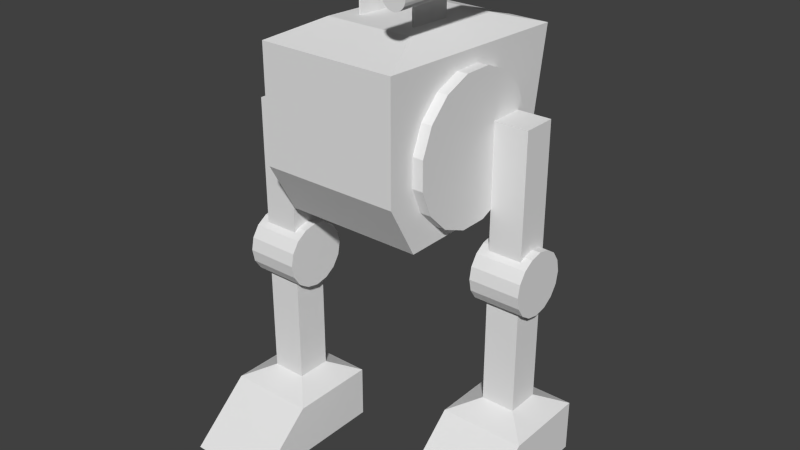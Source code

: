# Source: GiantRobot.blend  (saved by Blender 2.70.0; exported with 4.5.12 LTS)
import bpy
from mathutils import Matrix  # noqa: F401  (used for matrix-valued properties, if any)

bpy.ops.wm.read_factory_settings(use_empty=True)
scene = bpy.context.scene
scene.name = 'Scene'

# ---- collections
col_collection_1 = bpy.data.collections.new('Collection 1'); scene.collection.children.link(col_collection_1)

# ---- materials (node trees are filled in below, after node groups)
mat_material = bpy.data.materials.new('Material')
mat_material.alpha_threshold = 0.0
mat_material.use_transparent_shadow = False
mat_material.roughness = 0.5
mat_material.line_color = (0.0, 0.0, 0.0, 1.0)

# ---- material node trees

# ---- world
world_world = bpy.data.worlds.new('World'); scene.world = world_world
world_world.color = (0.05088, 0.05088, 0.05088)
world_world.use_sun_shadow = False
world_world.sun_shadow_jitter_overblur = 0.0
world_world.cycles.sampling_method = 'MANUAL'
world_world.cycles.sample_map_resolution = 256

# ---- meshes
me_cube = bpy.data.meshes.new('Cube')
me_cube.from_pydata([(0.6456, 0.4, 0.002044), (0.6456, -0.278, 0.002044), (0.2456, -0.278, 0.002044), (0.2456, 0.4, 0.002044), (0.6456, 0.4, 0.2481), (0.6456, -1.639e-07, 0.2481), (0.2456, 7.451e-08, 0.2481), (0.2456, 0.4, 0.2481), (0.5256, 0.28, 0.3063), (0.5256, 0.12, 0.3063), (0.3656, 0.12, 0.3063), (0.3656, 0.28, 0.3063), (0.3656, 0.28, 0.9223), (0.3656, 0.12, 0.9223), (0.5256, 0.12, 0.9223), (0.5256, 0.28, 0.9223), (0.3216, 0.35, 0.9237), (0.3216, 0.3386, 0.9811), (0.3216, 0.3061, 1.03), (0.3216, 0.2574, 1.062), (0.3216, 0.2, 1.074), (0.3216, 0.1426, 1.062), (0.3216, 0.09393, 1.03), (0.3216, 0.06142, 0.9811), (0.3216, 0.05, 0.9237), (0.3216, 0.06142, 0.8663), (0.3216, 0.09393, 0.8176), (0.3216, 0.1426, 0.7851), (0.3216, 0.2, 0.7737), (0.2066, -0.201, 2.01), (0.3216, 0.2574, 0.7851), (0.3216, 0.3061, 0.8176), (0.2066, 0.295, 1.992), (0.3216, 0.3386, 0.8663), (0.5656, 0.35, 0.9237), (0.5656, 0.3386, 0.9811), (0.5656, 0.3061, 1.03), (0.5656, 0.2574, 1.062), (0.5656, 0.2, 1.074), (0.5656, 0.1426, 1.062), (0.5656, 0.09393, 1.03), (0.5656, 0.06142, 0.9811), (0.5656, 0.05, 0.9237), (0.5656, 0.06142, 0.8663), (0.5656, 0.09393, 0.8176), (0.5656, 0.1426, 0.7851), (0.5656, 0.2, 0.7737), (0.5656, 0.2574, 0.7851), (0.5656, 0.3061, 0.8176), (0.5656, 0.3386, 0.8663), (0.5256, 0.28, 1.624), (0.5256, 0.12, 1.624), (0.3656, 0.12, 1.624), (0.3656, 0.28, 1.624), (0.3656, 0.28, 0.9354), (0.3656, 0.12, 0.9354), (0.5256, 0.12, 0.9354), (0.5256, 0.28, 0.9354), (0.3154, 0.326, 1.607), (0.3154, 0.2764, 1.727), (0.3154, 0.1847, 1.819), (0.3154, 0.06485, 1.868), (0.3154, -0.06485, 1.868), (0.3154, -0.1847, 1.819), (0.3154, -0.2764, 1.727), (0.3154, -0.326, 1.607), (0.3154, -0.326, 1.477), (0.3154, -0.2764, 1.358), (0.3154, -0.1847, 1.266), (0.3154, -0.06485, 1.216), (0.3154, 0.06485, 1.216), (0.3154, 0.1847, 1.266), (0.3154, 0.2764, 1.358), (0.3154, 0.326, 1.477), (0.367, 0.326, 1.607), (0.367, 0.2764, 1.727), (0.367, 0.1847, 1.819), (0.367, 0.06485, 1.868), (0.367, -0.06485, 1.868), (0.367, -0.1847, 1.819), (0.367, -0.2764, 1.727), (0.367, -0.326, 1.607), (0.367, -0.326, 1.477), (0.367, -0.2764, 1.358), (0.367, -0.1847, 1.266), (0.367, -0.06485, 1.216), (0.367, 0.06485, 1.216), (0.367, 0.1847, 1.266), (0.367, 0.2764, 1.358), (0.367, 0.326, 1.477), (0.3178, 0.3178, 1.195), (0.3178, -0.3178, 1.195), (0.3178, 0.3178, 1.621), (0.3178, -0.3178, 1.621), (0.3178, 0.4522, 1.378), (0.3178, 0.5431, 1.914), (0.3178, -0.4491, 1.43), (0.3178, -0.4491, 1.951), (0.2462, 1.49e-07, 2.169), (0.2378, 1.49e-07, 2.179), (0.2933, 0.403, 2.268), (0.2933, -0.403, 2.268), (0.3068, 0.403, 2.266), (0.3068, -0.403, 2.266), (0.3195, 0.403, 2.261), (0.3195, -0.403, 2.261), (0.3304, 0.403, 2.253), (0.3304, -0.403, 2.253), (0.3387, 0.403, 2.242), (0.3387, -0.403, 2.242), (0.3439, 0.403, 2.229), (0.3439, -0.403, 2.229), (0.3457, 0.403, 2.216), (0.3457, -0.403, 2.216), (0.3439, 0.403, 2.202), (0.3439, -0.403, 2.202), (0.3387, 0.403, 2.189), (0.3387, -0.403, 2.189), (0.3304, 0.403, 2.179), (0.3304, -0.403, 2.179), (0.3195, 0.403, 2.17), (0.3195, -0.403, 2.17), (0.3068, 0.403, 2.165), (0.3068, -0.403, 2.165), (0.2933, 0.403, 2.163), (0.2933, -0.403, 2.163), (0.2797, 0.403, 2.165), (0.2797, -0.403, 2.165), (0.267, 0.403, 2.17), (0.267, -0.403, 2.17), (0.2562, 0.403, 2.179), (0.2562, -0.403, 2.179), (0.2478, 0.403, 2.189), (0.2478, -0.403, 2.189), (0.2426, 0.403, 2.202), (0.2426, -0.403, 2.202), (0.2408, 0.403, 2.216), (0.2408, -0.403, 2.216), (0.2426, 0.403, 2.229), (0.2426, -0.403, 2.229), (0.2478, 0.403, 2.242), (0.2478, -0.403, 2.242), (0.2562, 0.403, 2.253), (0.2562, -0.403, 2.253), (0.267, 0.403, 2.261), (0.267, -0.403, 2.261), (0.2797, 0.403, 2.266), (0.2797, -0.403, 2.266), (0.2428, -0.2015, 2.184), (0.2512, -0.2015, 2.174), (0.2487, -0.1007, 2.171), (0.2403, -0.1007, 2.182), (0.2428, 0.2015, 2.184), (0.2512, 0.2015, 2.174), (0.2487, 0.1007, 2.171), (0.2403, 0.1007, 2.182), (0.1337, 1.49e-07, 2.082), (0.1254, 1.49e-07, 2.093), (0.1362, -0.1007, 2.085), (0.1279, -0.1007, 2.096), (0.1362, 0.1007, 2.085), (0.1279, 0.1007, 2.096), (0.1337, 1.49e-07, 1.971), (0.1254, 1.49e-07, 1.982), (0.1362, -0.1007, 1.974), (0.1279, -0.1007, 1.985), (0.1362, 0.1007, 1.974), (0.1279, 0.1007, 1.985), (-0.6456, -1.49e-08, 0.002044), (-0.6456, -0.678, 0.002044), (-0.2456, -0.678, 0.002044), (-0.2456, 4.47e-08, 0.002044), (-0.6456, -1.341e-07, 0.2481), (-0.6456, -0.4, 0.2481), (-0.2456, -0.4, 0.2481), (-0.2456, -1.49e-08, 0.2481), (-0.5256, -0.12, 0.3063), (-0.5256, -0.28, 0.3063), (-0.3656, -0.28, 0.3063), (-0.3656, -0.12, 0.3063), (-0.3656, -0.12, 0.9223), (-0.3656, -0.28, 0.9223), (-0.5256, -0.28, 0.9223), (-0.5256, -0.12, 0.9223), (-0.3216, -0.05, 0.9237), (-0.3216, -0.06142, 0.9811), (-0.3216, -0.09393, 1.03), (-0.3216, -0.1426, 1.062), (-0.3216, -0.2, 1.074), (-0.3216, -0.2574, 1.062), (-0.3216, -0.3061, 1.03), (-0.3216, -0.3386, 0.9811), (-0.3216, -0.35, 0.9237), (-0.3216, -0.3386, 0.8663), (-0.3216, -0.3061, 0.8176), (-0.3216, -0.2574, 0.7851), (-0.3216, -0.2, 0.7737), (-0.2066, -0.201, 2.01), (-0.3216, -0.1426, 0.7851), (-0.3216, -0.09393, 0.8176), (-0.3216, -0.06142, 0.8663), (-0.2066, 0.295, 1.992), (-0.5656, -0.05, 0.9237), (-0.5656, -0.06142, 0.9811), (-0.5656, -0.09393, 1.03), (-0.5656, -0.1426, 1.062), (-0.5656, -0.2, 1.074), (-0.5656, -0.2574, 1.062), (-0.5656, -0.3061, 1.03), (-0.5656, -0.3386, 0.9811), (-0.5656, -0.35, 0.9237), (-0.5656, -0.3386, 0.8663), (-0.5656, -0.3061, 0.8176), (-0.5656, -0.2574, 0.7851), (-0.5656, -0.2, 0.7737), (-0.5656, -0.1426, 0.7851), (-0.5656, -0.09393, 0.8176), (-0.5656, -0.06142, 0.8663), (-0.5256, -0.12, 1.624), (-0.5256, -0.28, 1.624), (-0.3656, -0.28, 1.624), (-0.3656, -0.12, 1.624), (-0.3656, -0.12, 0.9354), (-0.3656, -0.28, 0.9354), (-0.5256, -0.28, 0.9354), (-0.5256, -0.12, 0.9354), (-0.3154, 0.326, 1.607), (-0.3154, 0.2764, 1.727), (-0.3154, 0.1847, 1.819), (-0.3154, 0.06485, 1.868), (-0.3154, -0.06485, 1.868), (-0.3154, -0.1847, 1.819), (-0.3154, -0.2764, 1.727), (-0.3154, -0.326, 1.607), (-0.3154, -0.326, 1.477), (-0.3154, -0.2764, 1.358), (-0.3154, -0.1847, 1.266), (-0.3154, -0.06485, 1.216), (-0.3154, 0.06485, 1.216), (-0.3154, 0.1847, 1.266), (-0.3154, 0.2764, 1.358), (-0.3154, 0.326, 1.477), (-0.367, 0.326, 1.607), (-0.367, 0.2764, 1.727), (-0.367, 0.1847, 1.819), (-0.367, 0.06485, 1.868), (-0.367, -0.06485, 1.868), (-0.367, -0.1847, 1.819), (-0.367, -0.2764, 1.727), (-0.367, -0.326, 1.607), (-0.367, -0.326, 1.477), (-0.367, -0.2764, 1.358), (-0.367, -0.1847, 1.266), (-0.367, -0.06485, 1.216), (-0.367, 0.06485, 1.216), (-0.367, 0.1847, 1.266), (-0.367, 0.2764, 1.358), (-0.367, 0.326, 1.477), (-0.3178, 0.3178, 1.195), (-0.3178, -0.3178, 1.195), (-0.3178, 0.3178, 1.621), (-0.3178, -0.3178, 1.621), (-0.3178, 0.4522, 1.378), (-0.3178, 0.5431, 1.914), (-0.3178, -0.4491, 1.43), (-0.3178, -0.4491, 1.951), (-0.2462, 1.49e-07, 2.169), (-0.2378, 1.49e-07, 2.179), (-0.2933, 0.403, 2.268), (-0.2933, -0.403, 2.268), (-0.3068, 0.403, 2.266), (-0.3068, -0.403, 2.266), (-0.3195, 0.403, 2.261), (-0.3195, -0.403, 2.261), (-0.3304, 0.403, 2.253), (-0.3304, -0.403, 2.253), (-0.3387, 0.403, 2.242), (-0.3387, -0.403, 2.242), (-0.3439, 0.403, 2.229), (-0.3439, -0.403, 2.229), (-0.3457, 0.403, 2.216), (-0.3457, -0.403, 2.216), (-0.3439, 0.403, 2.202), (-0.3439, -0.403, 2.202), (-0.3387, 0.403, 2.189), (-0.3387, -0.403, 2.189), (-0.3304, 0.403, 2.179), (-0.3304, -0.403, 2.179), (-0.3195, 0.403, 2.17), (-0.3195, -0.403, 2.17), (-0.3068, 0.403, 2.165), (-0.3068, -0.403, 2.165), (-0.2933, 0.403, 2.163), (-0.2933, -0.403, 2.163), (-0.2797, 0.403, 2.165), (-0.2797, -0.403, 2.165), (-0.267, 0.403, 2.17), (-0.267, -0.403, 2.17), (-0.2562, 0.403, 2.179), (-0.2562, -0.403, 2.179), (-0.2478, 0.403, 2.189), (-0.2478, -0.403, 2.189), (-0.2426, 0.403, 2.202), (-0.2426, -0.403, 2.202), (-0.2408, 0.403, 2.216), (-0.2408, -0.403, 2.216), (-0.2426, 0.403, 2.229), (-0.2426, -0.403, 2.229), (-0.2478, 0.403, 2.242), (-0.2478, -0.403, 2.242), (-0.2562, 0.403, 2.253), (-0.2562, -0.403, 2.253), (-0.267, 0.403, 2.261), (-0.267, -0.403, 2.261), (-0.2797, 0.403, 2.266), (-0.2797, -0.403, 2.266), (-0.2428, -0.2015, 2.184), (-0.2512, -0.2015, 2.174), (-0.2487, -0.1007, 2.171), (-0.2403, -0.1007, 2.182), (-0.2428, 0.2015, 2.184), (-0.2512, 0.2015, 2.174), (-0.2487, 0.1007, 2.171), (-0.2403, 0.1007, 2.182), (-0.1337, 1.49e-07, 2.082), (-0.1254, 1.49e-07, 2.093), (-0.1362, -0.1007, 2.085), (-0.1279, -0.1007, 2.096), (-0.1362, 0.1007, 2.085), (-0.1279, 0.1007, 2.096), (-0.1337, 1.49e-07, 1.971), (-0.1254, 1.49e-07, 1.982), (-0.1362, -0.1007, 1.974), (-0.1279, -0.1007, 1.985), (-0.1362, 0.1007, 1.974), (-0.1279, 0.1007, 1.985)], [], [(0, 1, 2, 3), (7, 6, 10, 11), (0, 4, 5, 1), (1, 5, 6, 2), (2, 6, 7, 3), (4, 0, 3, 7), (11, 10, 13, 12), (6, 5, 9, 10), (4, 7, 11, 8), (5, 4, 8, 9), (10, 9, 14, 13), (8, 11, 12, 15), (52, 55, 56, 51), (25, 26, 44, 43), (20, 21, 39, 38), (31, 33, 49, 48), (24, 25, 43, 42), (19, 20, 38, 37), (30, 31, 48, 47), (18, 19, 37, 36), (23, 24, 42, 41), (28, 30, 47, 46), (17, 18, 36, 35), (22, 23, 41, 40), (27, 28, 46, 45), (16, 17, 35, 34), (21, 22, 40, 39), (26, 27, 45, 44), (9, 8, 15, 14), (53, 54, 55, 52), (50, 57, 54, 53), (51, 56, 57, 50), (67, 68, 84, 83), (61, 62, 78, 77), (71, 72, 88, 87), (66, 67, 83, 82), (60, 61, 77, 76), (70, 71, 87, 86), (59, 60, 76, 75), (65, 66, 82, 81), (69, 70, 86, 85), (58, 59, 75, 74), (64, 65, 81, 80), (68, 69, 85, 84), (73, 58, 74, 89), (63, 64, 80, 79), (62, 63, 79, 78), (33, 16, 34, 49), (92, 93, 91, 90), (92, 90, 94, 95), (97, 265, 264, 96), (91, 93, 97, 96), (72, 73, 89, 88), (93, 92, 97), (92, 95, 97), (17, 16, 33, 31, 30, 28, 27, 26, 25, 24, 23, 22, 21, 20, 19, 18), (35, 36, 37, 38, 39, 40, 41, 42, 43, 44, 45, 46, 47, 48, 49, 34), (75, 76, 77, 78, 79, 80, 81, 82, 83, 84, 85, 86, 87, 88, 89, 74), (97, 95, 32, 29), (100, 101, 103, 102), (102, 103, 105, 104), (104, 105, 107, 106), (106, 107, 109, 108), (108, 109, 111, 110), (110, 111, 113, 112), (112, 113, 115, 114), (159, 157, 163, 165), (114, 115, 117, 116), (156, 158, 164, 162), (116, 117, 119, 118), (157, 161, 167, 163), (118, 119, 121, 120), (158, 159, 165, 164), (120, 121, 123, 122), (162, 164, 165, 163), (122, 123, 125, 124), (166, 162, 163, 167), (124, 125, 127, 126), (155, 154, 160, 161), (126, 127, 129, 128), (154, 98, 156, 160), (128, 129, 131, 149, 150, 98, 154, 153, 130), (150, 151, 159, 158), (98, 150, 158, 156), (99, 155, 161, 157), (132, 152, 155, 99, 151, 148, 133, 135, 134), (153, 154, 155, 152, 132, 130), (134, 135, 137, 136), (149, 131, 133, 148, 151, 150), (136, 137, 139, 138), (160, 156, 162, 166), (138, 139, 141, 140), (151, 99, 157, 159), (140, 141, 143, 142), (161, 160, 166, 167), (142, 143, 145, 144), (103, 101, 147, 145, 143, 141, 139, 137, 135, 133, 131, 129, 127, 125, 123, 121, 119, 117, 115, 113, 111, 109, 107, 105), (146, 147, 101, 100), (144, 145, 147, 146), (100, 102, 104, 106, 108, 110, 112, 114, 116, 118, 120, 122, 124, 126, 128, 130, 132, 134, 136, 138, 140, 142, 144, 146), (50, 53, 52, 51), (168, 171, 170, 169), (175, 179, 178, 174), (168, 169, 173, 172), (169, 170, 174, 173), (170, 171, 175, 174), (172, 175, 171, 168), (179, 180, 181, 178), (174, 178, 177, 173), (172, 176, 179, 175), (173, 177, 176, 172), (178, 181, 182, 177), (176, 183, 180, 179), (220, 219, 224, 223), (193, 211, 212, 194), (188, 206, 207, 189), (199, 216, 217, 200), (192, 210, 211, 193), (187, 205, 206, 188), (198, 215, 216, 199), (186, 204, 205, 187), (191, 209, 210, 192), (196, 214, 215, 198), (185, 203, 204, 186), (190, 208, 209, 191), (195, 213, 214, 196), (184, 202, 203, 185), (189, 207, 208, 190), (194, 212, 213, 195), (177, 182, 183, 176), (221, 220, 223, 222), (218, 221, 222, 225), (219, 218, 225, 224), (235, 251, 252, 236), (229, 245, 246, 230), (239, 255, 256, 240), (234, 250, 251, 235), (228, 244, 245, 229), (238, 254, 255, 239), (227, 243, 244, 228), (233, 249, 250, 234), (237, 253, 254, 238), (226, 242, 243, 227), (232, 248, 249, 233), (236, 252, 253, 237), (241, 257, 242, 226), (231, 247, 248, 232), (230, 246, 247, 231), (200, 217, 202, 184), (260, 258, 259, 261), (260, 263, 262, 258), (240, 256, 257, 241), (185, 186, 187, 188, 189, 190, 191, 192, 193, 194, 195, 196, 198, 199, 200, 184), (203, 202, 217, 216, 215, 214, 213, 212, 211, 210, 209, 208, 207, 206, 205, 204), (243, 242, 257, 256, 255, 254, 253, 252, 251, 250, 249, 248, 247, 246, 245, 244), (268, 270, 271, 269), (270, 272, 273, 271), (272, 274, 275, 273), (274, 276, 277, 275), (276, 278, 279, 277), (278, 280, 281, 279), (280, 282, 283, 281), (327, 333, 331, 325), (282, 284, 285, 283), (324, 330, 332, 326), (284, 286, 287, 285), (325, 331, 335, 329), (286, 288, 289, 287), (326, 332, 333, 327), (288, 290, 291, 289), (330, 331, 333, 332), (290, 292, 293, 291), (334, 335, 331, 330), (292, 294, 295, 293), (323, 329, 328, 322), (294, 296, 297, 295), (322, 328, 324, 266), (296, 298, 321, 322, 266, 318, 317, 299, 297), (318, 326, 327, 319), (266, 324, 326, 318), (267, 325, 329, 323), (300, 302, 303, 301, 316, 319, 267, 323, 320), (321, 298, 300, 320, 323, 322), (302, 304, 305, 303), (317, 318, 319, 316, 301, 299), (304, 306, 307, 305), (328, 334, 330, 324), (306, 308, 309, 307), (319, 327, 325, 267), (308, 310, 311, 309), (329, 335, 334, 328), (310, 312, 313, 311), (271, 273, 275, 277, 279, 281, 283, 285, 287, 289, 291, 293, 295, 297, 299, 301, 303, 305, 307, 309, 311, 313, 315, 269), (314, 268, 269, 315), (312, 314, 315, 313), (268, 314, 312, 310, 308, 306, 304, 302, 300, 298, 296, 294, 292, 290, 288, 286, 284, 282, 280, 278, 276, 274, 272, 270), (218, 219, 220, 221), (259, 91, 96, 264), (95, 263, 201, 32), (263, 95, 94, 262), (265, 97, 29, 197), (265, 197, 201, 263), (197, 29, 32, 201), (90, 258, 262, 94), (260, 265, 263), (259, 258, 90, 91), (259, 264, 265, 261), (261, 265, 260)])
me_cube.materials.append(mat_material)
me_cube.use_remesh_preserve_volume = False
me_cube.use_remesh_preserve_attributes = False
me_cube.use_mirror_vertex_groups = False
me_cube.update()
arm_armature_001 = bpy.data.armatures.new('Armature.001')  # bones are not reproduced

# ---- objects
ob_armature = bpy.data.objects.new('Armature', arm_armature_001)
ob_cube = bpy.data.objects.new('Cube', me_cube)

# ---- transforms, parenting, visibility, modifiers, constraints
ob_armature.location = (0.0, 0.0, 0.0)
ob_armature.lineart.crease_threshold = 0.0
ob_cube.location = (0.0, 0.0, 0.0)
ob_cube.lock_rotations_4d = False
ob_cube.empty_display_type = 'ARROWS'
ob_cube.lineart.crease_threshold = 0.0
_vg = ob_cube.vertex_groups.new(name='b_root')
_vg.add([29, 32, 90, 91, 92, 93, 94, 95, 96, 97, 98, 99, 100, 101, 102, 103, 104, 105, 106, 107, 108, 109, 110, 111, 112, 113, 114, 115, 116, 117, 118, 119, 120, 121, 122, 123, 124, 125, 126, 127, 128, 129, 130, 131, 132, 133, 134, 135, 136, 137, 138, 139, 140, 141, 142, 143, 144, 145, 146, 147, 148, 149, 150, 151, 152, 153, 154, 155, 156, 157, 158, 159, 160, 161, 162, 163, 164, 165, 166, 167, 197, 201, 258, 259, 260, 261, 262, 263, 264, 265, 266, 267, 268, 269, 270, 271, 272, 273, 274, 275, 276, 277, 278, 279, 280, 281, 282, 283, 284, 285, 286, 287, 288, 289, 290, 291, 292, 293, 294, 295, 296, 297, 298, 299, 300, 301, 302, 303, 304, 305, 306, 307, 308, 309, 310, 311, 312, 313, 314, 315, 316, 317, 318, 319, 320, 321, 322, 323, 324, 325, 326, 327, 328, 329, 330, 331, 332, 333, 334, 335], 1.0, 'REPLACE')
_vg = ob_cube.vertex_groups.new(name='b_wheel_left')
_vg.add([58, 59, 60, 61, 62, 63, 64, 65, 66, 67, 68, 69, 70, 71, 72, 73, 74, 75, 76, 77, 78, 79, 80, 81, 82, 83, 84, 85, 86, 87, 88, 89], 1.0, 'REPLACE')
_vg = ob_cube.vertex_groups.new(name='b_upper_leg_left')
_vg.add([16, 17, 18, 19, 20, 21, 22, 23, 24, 25, 26, 27, 28, 30, 31, 33, 34, 35, 36, 37, 38, 39, 40, 41, 42, 43, 44, 45, 46, 47, 48, 49, 50, 51, 52, 53, 54, 55, 56, 57], 1.0, 'REPLACE')
_vg = ob_cube.vertex_groups.new(name='b_lower_leg_left')
_vg.add([0, 1, 2, 3, 4, 5, 6, 7, 8, 9, 10, 11, 12, 13, 14, 15], 1.0, 'REPLACE')
_vg = ob_cube.vertex_groups.new(name='b_wheel_right')
_vg.add([226, 227, 228, 229, 230, 231, 232, 233, 234, 235, 236, 237, 238, 239, 240, 241, 242, 243, 244, 245, 246, 247, 248, 249, 250, 251, 252, 253, 254, 255, 256, 257], 1.0, 'REPLACE')
_vg = ob_cube.vertex_groups.new(name='b_upper_leg_right')
_vg.add([184, 185, 186, 187, 188, 189, 190, 191, 192, 193, 194, 195, 196, 198, 199, 200, 202, 203, 204, 205, 206, 207, 208, 209, 210, 211, 212, 213, 214, 215, 216, 217, 218, 219, 220, 221, 222, 223, 224, 225], 1.0, 'REPLACE')
_vg = ob_cube.vertex_groups.new(name='b_lower_leg_right')
_vg.add([168, 169, 170, 171, 172, 173, 174, 175, 176, 177, 178, 179, 180, 181, 182, 183], 1.0, 'REPLACE')
_m = ob_cube.modifiers.new('Armature', 'ARMATURE')
_m.object = ob_armature

# ---- collection membership
col_collection_1.objects.link(ob_armature)
col_collection_1.objects.link(ob_cube)

# ---- scene / render settings (as saved in the file)
scene.frame_start = 8; scene.frame_end = 72; scene.frame_set(43)
scene.render.engine = 'BLENDER_EEVEE_NEXT'
scene.render.resolution_percentage = 50
scene.render.dither_intensity = 0.0
scene.cycles.use_denoising = False
scene.cycles.samples = 10
scene.cycles.sampling_pattern = 'TABULATED_SOBOL'
scene.cycles.light_sampling_threshold = 0.0
scene.cycles.use_adaptive_sampling = False
scene.cycles.use_light_tree = False
scene.cycles.blur_glossy = 0.0
scene.cycles.volume_bounces = 1
scene.cycles.pixel_filter_type = 'GAUSSIAN'
scene.cycles.sample_clamp_indirect = 0.0
scene.view_settings.view_transform = 'Standard'
bpy.context.view_layer.update()

# ---- added for rendering (the .blend has no active camera and no usable light): camera, sun
cam_auto = bpy.data.cameras.new('AutoCamera')
cam_auto.lens = 50.0
cam_auto.sensor_width = 36.0
cam_auto.clip_end = 1000.0
ob_auto_camera = bpy.data.objects.new('AutoCamera', cam_auto)
scene.collection.objects.link(ob_auto_camera)
ob_auto_camera.location = (2.67717, -3.22942, 3.24248)
ob_auto_camera.rotation_euler = (1.09748, -7.21219e-08, 0.694738)
scene.camera = ob_auto_camera
light_auto_sun = bpy.data.lights.new('AutoSun', 'SUN')
light_auto_sun.energy = 3.0
light_auto_sun.angle = 0.0523599
ob_auto_sun = bpy.data.objects.new('AutoSun', light_auto_sun)
scene.collection.objects.link(ob_auto_sun)
ob_auto_sun.rotation_euler = (0.872665, 0.174533, 0.523599)
bpy.context.view_layer.update()

